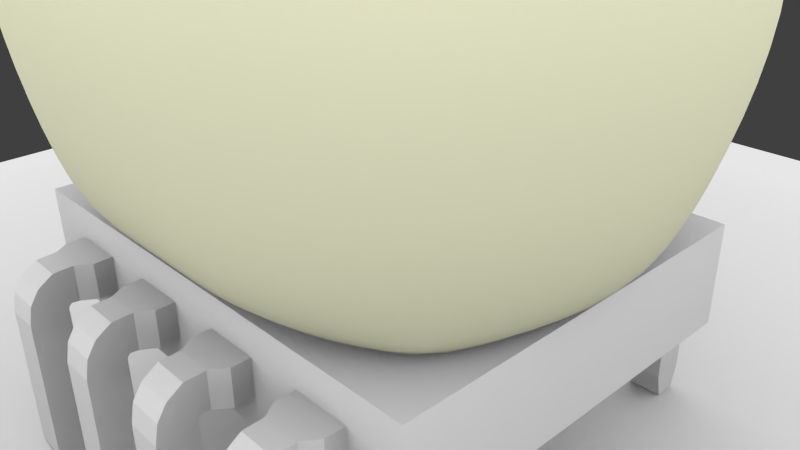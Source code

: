 # Source: model_for_dslan.blend  (saved by Blender 2.75.0; exported with 4.5.12 LTS)
import bpy
from mathutils import Matrix  # noqa: F401  (used for matrix-valued properties, if any)

bpy.ops.wm.read_factory_settings(use_empty=True)
scene = bpy.context.scene
scene.name = 'Scene'

# ---- collections
col_collection_1 = bpy.data.collections.new('Collection 1'); scene.collection.children.link(col_collection_1)
col_collection_2 = bpy.data.collections.new('Collection 2'); scene.collection.children.link(col_collection_2)
col_collection_2.hide_render = True
col_collection_2.hide_viewport = True
col_collection_11 = bpy.data.collections.new('Collection 11'); scene.collection.children.link(col_collection_11)
col_collection_11.hide_render = True
col_collection_11.hide_viewport = True

# ---- materials (node trees are filled in below, after node groups)
mat_material_003 = bpy.data.materials.new('Material.003')
mat_material_003.alpha_threshold = 0.0
mat_material_003.roughness = 0.5
mat_material_001 = bpy.data.materials.new('Material.001')
mat_material_001.alpha_threshold = 0.0
mat_material_001.roughness = 0.5
mat_material_002 = bpy.data.materials.new('Material.002')
mat_material_002.alpha_threshold = 0.0
mat_material_002.roughness = 0.5
mat_material = bpy.data.materials.new('Material')
mat_material.alpha_threshold = 0.0
mat_material.roughness = 0.5
mat_material.line_color = (0.0, 0.0, 0.0, 1.0)

# ---- material node trees
mat_material_003.use_nodes = True; mat_material_003.node_tree.nodes.clear()
_N = mat_material_003.node_tree.nodes; _L = mat_material_003.node_tree.links
n0 = _N.new('ShaderNodeOutputMaterial'); n0.name = 'Material Output'; n0.location = (300, 300)
n1 = _N.new('ShaderNodeAmbientOcclusion'); n1.name = 'Ambient Occlusion'; n1.location = (10, 300)
n1.samples = 1
n1.inputs[0].default_value = (0.8, 0.8, 0.8, 1.0)
n1.inputs[1].default_value = 0.0
_L.new(n1.outputs[0], n0.inputs[0])
n0.is_active_output = True
mat_material_001.use_nodes = True; mat_material_001.node_tree.nodes.clear()
_N = mat_material_001.node_tree.nodes; _L = mat_material_001.node_tree.links
n0 = _N.new('ShaderNodeOutputMaterial'); n0.name = 'Material Output'; n0.location = (300, 300)
n1 = _N.new('ShaderNodeAmbientOcclusion'); n1.name = 'Ambient Occlusion'; n1.location = (10, 300)
n1.samples = 1
n1.inputs[0].default_value = (0.8, 0.8, 0.8, 1.0)
n1.inputs[1].default_value = 0.0
_L.new(n1.outputs[0], n0.inputs[0])
n0.is_active_output = True
mat_material_002.use_nodes = True; mat_material_002.node_tree.nodes.clear()
_N = mat_material_002.node_tree.nodes; _L = mat_material_002.node_tree.links
n0 = _N.new('ShaderNodeOutputMaterial'); n0.name = 'Material Output'; n0.location = (300, 300)
n1 = _N.new('ShaderNodeAmbientOcclusion'); n1.name = 'Ambient Occlusion'; n1.location = (10, 300)
n1.samples = 1
n1.inputs[0].default_value = (0.7961, 0.8, 0.5736, 1.0)
n1.inputs[1].default_value = 0.0
_L.new(n1.outputs[0], n0.inputs[0])
n0.is_active_output = True
mat_material.use_nodes = True; mat_material.node_tree.nodes.clear()
_N = mat_material.node_tree.nodes; _L = mat_material.node_tree.links
n0 = _N.new('ShaderNodeObjectInfo'); n0.name = 'Object Info'; n0.location = (-540, 366)
n1 = _N.new('ShaderNodeWireframe'); n1.name = 'Wireframe'; n1.location = (-570, 235)
n2 = _N.new('ShaderNodeOutputMaterial'); n2.name = 'Material Output'; n2.location = (503, 301)
n3 = _N.new('ShaderNodeAmbientOcclusion'); n3.name = 'Ambient Occlusion'; n3.location = (-185, 384)
n3.samples = 1
n3.inputs[1].default_value = 0.0
n4 = _N.new('ShaderNodeMixShader'); n4.name = 'Mix Shader'; n4.location = (81, 380)
n4.inputs[0].default_value = 0.6
n5 = _N.new('ShaderNodeAddShader'); n5.name = 'Add Shader'; n5.location = (294, 356)
n6 = _N.new('ShaderNodeBsdfGlass'); n6.name = 'Glass BSDF'; n6.location = (-192, 291)
n6.distribution = 'BECKMANN'
n6.inputs[2].default_value = 1.45
n7 = _N.new('ShaderNodeBsdfGlass'); n7.name = 'Glass BSDF.001'; n7.location = (311, 231)
n7.distribution = 'BECKMANN'
n7.inputs[2].default_value = 0.25
n8 = _N.new('ShaderNodeBsdfAnisotropic'); n8.name = 'Glossy BSDF'; n8.location = (64, 282)
n8.distribution = 'GGX'
n8.inputs[1].default_value = 0.4472
_L.new(n6.outputs[0], n4.inputs[2])
_L.new(n5.outputs[0], n2.inputs[0])
_L.new(n4.outputs[0], n5.inputs[0])
_L.new(n8.outputs[0], n5.inputs[1])
_L.new(n3.outputs[0], n4.inputs[1])
n2.is_active_output = True

# ---- world
world_world = bpy.data.worlds.new('World'); scene.world = world_world
world_world.color = (0.05088, 0.05088, 0.05088)
world_world.use_sun_shadow = False
world_world.sun_shadow_jitter_overblur = 0.0
world_world.cycles.sampling_method = 'MANUAL'
world_world.cycles.sample_map_resolution = 256

# ---- cameras
cam_camera = bpy.data.cameras.new('Camera')
cam_camera.clip_end = 100.0
cam_camera.lens = 35.0
cam_camera.sensor_width = 32.0
cam_camera.sensor_height = 18.0
cam_camera.ortho_scale = 7.314
cam_camera.dof.focus_distance = 0.0

# ---- lights
light_lamp = bpy.data.lights.new('Lamp', 'POINT')
light_lamp.transmission_factor = 0.0
light_lamp.cutoff_distance = 30.0
light_lamp.energy = 100.0
light_lamp.shadow_buffer_clip_start = 1.001
light_lamp.shadow_soft_size = 0.1
light_lamp.shadow_maximum_resolution = 0.006
light_lamp.use_absolute_resolution = True
light_lamp.cycles.use_multiple_importance_sampling = False

# ---- meshes
me_cube_001 = bpy.data.meshes.new('Cube.001')
me_cube_001.from_pydata([(-1.0, -1.0, -0.6868), (-1.0, -1.0, 0.6868), (1.0, -1.0, -0.6868), (1.0, -1.0, 0.6868), (-1.0, 0.0, 0.6868), (-1.0, 0.0, -0.6868), (1.0, 0.0, 0.6868), (1.0, 0.0, -0.6868), (0.7778, -1.0, 0.6868), (0.5556, -1.0, 0.6868), (0.3333, -1.0, 0.6868), (0.1111, -1.0, 0.6868), (-0.1111, -1.0, 0.6868), (-0.3333, -1.0, 0.6868), (-0.5556, -1.0, 0.6868), (-0.7778, -1.0, 0.6868), (-0.7778, -1.0, -0.6868), (-0.5556, -1.0, -0.6868), (-0.3333, -1.0, -0.6868), (-0.1111, -1.0, -0.6868), (0.1111, -1.0, -0.6868), (0.3333, -1.0, -0.6868), (0.5556, -1.0, -0.6868), (0.7778, -1.0, -0.6868), (0.7778, 0.0, 0.6868), (0.5556, 0.0, 0.6868), (0.3333, 0.0, 0.6868), (0.1111, 0.0, 0.6868), (-0.1111, 0.0, 0.6868), (-0.3333, 0.0, 0.6868), (-0.5556, 0.0, 0.6868), (-0.7778, 0.0, 0.6868), (-0.7778, 0.0, -0.6868), (-0.5556, 0.0, -0.6868), (-0.3333, 0.0, -0.6868), (-0.1111, 0.0, -0.6868), (0.1111, 0.0, -0.6868), (0.3333, 0.0, -0.6868), (0.5556, 0.0, -0.6868), (0.7778, 0.0, -0.6868), (-1.0, -1.0, -0.2456), (-1.0, -1.0, 0.2456), (1.0, -1.0, 0.2456), (1.0, -1.0, -0.2456), (1.0, 0.0, 0.2456), (1.0, 0.0, -0.2456), (-1.0, 0.0, 0.2456), (-1.0, 0.0, -0.2456), (0.7778, -1.0, 0.2456), (0.7778, -1.0, -0.2456), (0.5556, -1.0, 0.2456), (0.5556, -1.0, -0.2456), (0.3333, -1.0, 0.2456), (0.3333, -1.0, -0.2456), (0.1111, -1.0, 0.2456), (0.1111, -1.0, -0.2456), (-0.1111, -1.0, 0.2456), (-0.1111, -1.0, -0.2456), (-0.3333, -1.0, 0.2456), (-0.3333, -1.0, -0.2456), (-0.5556, -1.0, 0.2456), (-0.5556, -1.0, -0.2456), (-0.7778, -1.0, 0.2456), (-0.7778, -1.0, -0.2456), (0.7778, -1.097, 0.2456), (0.7778, -1.097, -0.2456), (0.5556, -1.097, 0.2456), (0.5556, -1.097, -0.2456), (0.7389, -1.171, -0.2456), (0.5944, -1.171, 0.2456), (0.5944, -1.171, -0.2456), (0.7389, -1.171, 0.2456), (0.7389, -1.27, 0.2338), (0.7389, -1.213, -0.2338), (0.5944, -1.27, 0.2338), (0.5944, -1.213, -0.2338), (0.7389, -1.347, 0.1002), (0.7389, -1.227, -0.2773), (0.5944, -1.347, 0.1002), (0.5944, -1.227, -0.2773), (0.7389, -1.394, -0.0875), (0.7389, -1.23, -0.3236), (0.5944, -1.394, -0.0875), (0.5944, -1.23, -0.3236), (0.7389, -1.414, -0.3373), (0.7389, -1.228, -0.3394), (0.5944, -1.414, -0.3373), (0.5944, -1.228, -0.3394), (0.7389, -1.418, -2.313), (0.7389, -1.231, -2.315), (0.5944, -1.418, -2.313), (0.5944, -1.231, -2.315), (0.7389, -1.385, -2.661), (0.7389, -1.265, -2.663), (0.5944, -1.385, -2.661), (0.5944, -1.265, -2.663), (0.3353, -1.097, 0.2456), (0.3353, -1.097, -0.2456), (0.113, -1.097, 0.2456), (0.113, -1.097, -0.2456), (0.2964, -1.171, 0.2456), (0.2964, -1.171, -0.2456), (0.1519, -1.171, -0.2456), (0.1519, -1.171, 0.2456), (0.2964, -1.27, 0.2338), (0.2964, -1.213, -0.2338), (0.1519, -1.27, 0.2338), (0.1519, -1.213, -0.2338), (0.2964, -1.347, 0.1002), (0.2964, -1.227, -0.2773), (0.1519, -1.347, 0.1002), (0.1519, -1.227, -0.2773), (0.2964, -1.394, -0.0875), (0.2964, -1.23, -0.3236), (0.1519, -1.394, -0.0875), (0.1519, -1.23, -0.3236), (0.2964, -1.414, -0.3373), (0.2964, -1.228, -0.3394), (0.1519, -1.414, -0.3373), (0.1519, -1.228, -0.3394), (0.2964, -1.418, -2.313), (0.2964, -1.231, -2.315), (0.1519, -1.418, -2.313), (0.1519, -1.231, -2.315), (0.2964, -1.385, -2.661), (0.2964, -1.265, -2.663), (0.1519, -1.385, -2.661), (0.1519, -1.265, -2.663), (-0.1098, -1.097, 0.2456), (-0.1098, -1.097, -0.2456), (-0.332, -1.097, 0.2456), (-0.332, -1.097, -0.2456), (-0.1486, -1.171, -0.2456), (-0.1486, -1.171, 0.2456), (-0.2932, -1.171, 0.2456), (-0.2932, -1.171, -0.2456), (-0.1486, -1.27, 0.2338), (-0.1486, -1.213, -0.2338), (-0.2932, -1.27, 0.2338), (-0.2932, -1.213, -0.2338), (-0.1486, -1.347, 0.1002), (-0.1486, -1.227, -0.2773), (-0.2932, -1.347, 0.1002), (-0.2932, -1.227, -0.2773), (-0.1486, -1.394, -0.0875), (-0.1486, -1.23, -0.3236), (-0.2932, -1.394, -0.0875), (-0.2932, -1.23, -0.3236), (-0.1486, -1.414, -0.3373), (-0.1486, -1.228, -0.3394), (-0.2932, -1.414, -0.3373), (-0.2932, -1.228, -0.3394), (-0.1486, -1.418, -2.313), (-0.1486, -1.231, -2.315), (-0.2932, -1.418, -2.313), (-0.2932, -1.231, -2.315), (-0.1486, -1.385, -2.661), (-0.1486, -1.265, -2.663), (-0.2932, -1.385, -2.661), (-0.2932, -1.265, -2.663), (-0.5549, -1.097, 0.2456), (-0.5549, -1.097, -0.2456), (-0.7771, -1.097, 0.2456), (-0.7771, -1.097, -0.2456), (-0.5937, -1.171, -0.2456), (-0.7382, -1.171, 0.2456), (-0.5937, -1.171, 0.2456), (-0.7382, -1.171, -0.2456), (-0.5937, -1.27, 0.2338), (-0.5937, -1.213, -0.2338), (-0.7382, -1.27, 0.2338), (-0.7382, -1.213, -0.2338), (-0.5937, -1.347, 0.1002), (-0.5937, -1.227, -0.2773), (-0.7382, -1.347, 0.1002), (-0.7382, -1.227, -0.2773), (-0.5937, -1.394, -0.0875), (-0.5937, -1.23, -0.3236), (-0.7382, -1.394, -0.0875), (-0.7382, -1.23, -0.3236), (-0.5937, -1.414, -0.3373), (-0.5937, -1.228, -0.3394), (-0.7382, -1.414, -0.3373), (-0.7382, -1.228, -0.3394), (-0.5937, -1.418, -2.313), (-0.5937, -1.231, -2.315), (-0.7382, -1.418, -2.313), (-0.7382, -1.231, -2.315), (-0.5937, -1.385, -2.661), (-0.5937, -1.265, -2.663), (-0.7382, -1.385, -2.661), (-0.7382, -1.265, -2.663)], [], [(45, 43, 2, 7), (63, 40, 0, 16), (15, 31, 4, 1), (23, 39, 7, 2), (40, 47, 5, 0), (0, 5, 32, 16), (16, 32, 33, 17), (17, 33, 34, 18), (18, 34, 35, 19), (19, 35, 36, 20), (20, 36, 37, 21), (21, 37, 38, 22), (22, 38, 39, 23), (3, 6, 24, 8), (8, 24, 25, 9), (9, 25, 26, 10), (10, 26, 27, 11), (11, 27, 28, 12), (12, 28, 29, 13), (13, 29, 30, 14), (14, 30, 31, 15), (43, 49, 23, 2), (49, 51, 22, 23), (51, 53, 21, 22), (53, 55, 20, 21), (55, 57, 19, 20), (57, 59, 18, 19), (59, 61, 17, 18), (61, 63, 16, 17), (14, 15, 62, 60), (13, 14, 60, 58), (58, 60, 61, 59), (12, 13, 58, 56), (99, 97, 101, 102), (11, 12, 56, 54), (54, 56, 57, 55), (10, 11, 54, 52), (9, 10, 52, 50), (50, 52, 53, 51), (8, 9, 50, 48), (48, 50, 66, 64), (3, 8, 48, 42), (42, 48, 49, 43), (1, 4, 46, 41), (41, 46, 47, 40), (15, 1, 41, 62), (62, 41, 40, 63), (6, 3, 42, 44), (44, 42, 43, 45), (51, 49, 65, 67), (50, 51, 67, 66), (49, 48, 64, 65), (72, 74, 78, 76), (77, 76, 80, 81), (73, 72, 76, 77), (75, 73, 77, 79), (74, 75, 79, 78), (83, 81, 85, 87), (79, 77, 81, 83), (78, 79, 83, 82), (76, 78, 82, 80), (84, 86, 90, 88), (82, 83, 87, 86), (80, 82, 86, 84), (81, 80, 84, 85), (91, 89, 93, 95), (85, 84, 88, 89), (87, 85, 89, 91), (86, 87, 91, 90), (92, 94, 95, 93), (90, 91, 95, 94), (88, 90, 94, 92), (89, 88, 92, 93), (97, 96, 100, 101), (104, 106, 110, 108), (101, 100, 104, 105), (102, 101, 105, 107), (109, 108, 112, 113), (105, 104, 108, 109), (107, 105, 109, 111), (106, 107, 111, 110), (115, 113, 117, 119), (111, 109, 113, 115), (110, 111, 115, 114), (108, 110, 114, 112), (116, 118, 122, 120), (114, 115, 119, 118), (112, 114, 118, 116), (113, 112, 116, 117), (123, 121, 125, 127), (117, 116, 120, 121), (119, 117, 121, 123), (118, 119, 123, 122), (124, 126, 127, 125), (122, 123, 127, 126), (120, 122, 126, 124), (121, 120, 124, 125), (136, 138, 142, 140), (141, 140, 144, 145), (137, 136, 140, 141), (139, 137, 141, 143), (138, 139, 143, 142), (147, 145, 149, 151), (143, 141, 145, 147), (142, 143, 147, 146), (140, 142, 146, 144), (148, 150, 154, 152), (146, 147, 151, 150), (144, 146, 150, 148), (145, 144, 148, 149), (155, 153, 157, 159), (149, 148, 152, 153), (151, 149, 153, 155), (150, 151, 155, 154), (156, 158, 159, 157), (154, 155, 159, 158), (152, 154, 158, 156), (153, 152, 156, 157), (168, 170, 174, 172), (173, 172, 176, 177), (169, 168, 172, 173), (171, 169, 173, 175), (170, 171, 175, 174), (179, 177, 181, 183), (175, 173, 177, 179), (174, 175, 179, 178), (172, 174, 178, 176), (180, 182, 186, 184), (178, 179, 183, 182), (176, 178, 182, 180), (177, 176, 180, 181), (187, 185, 189, 191), (181, 180, 184, 185), (183, 181, 185, 187), (182, 183, 187, 186), (188, 190, 191, 189), (186, 187, 191, 190), (184, 186, 190, 188), (185, 184, 188, 189), (67, 65, 68, 70), (71, 69, 74, 72), (66, 67, 70, 69), (64, 66, 69, 71), (65, 64, 71, 68), (68, 71, 72, 73), (70, 68, 73, 75), (69, 70, 75, 74), (100, 103, 106, 104), (98, 99, 102, 103), (96, 98, 103, 100), (103, 102, 107, 106), (131, 129, 132, 135), (133, 134, 138, 136), (130, 131, 135, 134), (128, 130, 134, 133), (129, 128, 133, 132), (132, 133, 136, 137), (135, 132, 137, 139), (134, 135, 139, 138), (163, 161, 164, 167), (166, 165, 170, 168), (162, 163, 167, 165), (160, 162, 165, 166), (161, 160, 166, 164), (164, 166, 168, 169), (167, 164, 169, 171), (165, 167, 171, 170), (55, 53, 97, 99), (52, 54, 98, 96), (54, 55, 99, 98), (53, 52, 96, 97), (59, 57, 129, 131), (56, 58, 130, 128), (58, 59, 131, 130), (57, 56, 128, 129), (63, 61, 161, 163), (60, 62, 162, 160), (62, 63, 163, 162), (61, 60, 160, 161)])
me_cube_001.materials.append(mat_material_003)
me_cube_001.use_remesh_preserve_volume = False
me_cube_001.use_remesh_preserve_attributes = False
me_cube_001.use_mirror_vertex_groups = False
me_cube_001.update()
me_plane = bpy.data.meshes.new('Plane')
me_plane.from_pydata([(-1.0, -1.0, 0.0), (1.0, -1.0, 0.0), (-1.0, 1.0, 0.0), (1.0, 1.0, 0.0)], [], [(0, 1, 3, 2)])
me_plane.materials.append(mat_material_001)
me_plane.use_remesh_preserve_volume = False
me_plane.use_remesh_preserve_attributes = False
me_plane.use_mirror_vertex_groups = False
me_plane.update()
me_cube_002 = bpy.data.meshes.new('Cube.002')
me_cube_002.from_pydata([(-0.8534, -0.7924, 0.6868), (0.8534, -0.7924, 0.6868), (-1.096, -2.894e-06, 0.6868), (1.096, -2.894e-06, 0.6868), (0.7337, -0.9153, 0.6868), (0.5705, -1.027, 0.6868), (0.3654, -1.096, 0.6868), (0.1218, -1.096, 0.6868), (-0.1218, -1.096, 0.6868), (-0.3654, -1.096, 0.6868), (-0.5705, -1.027, 0.6868), (-0.7337, -0.9153, 0.6868), (0.8927, -5.624e-06, 0.6868), (0.6377, -5.624e-06, 0.6868), (0.3826, -5.624e-06, 0.6868), (0.1275, -5.624e-06, 0.6868), (-0.1275, -5.624e-06, 0.6868), (-0.3826, -5.624e-06, 0.6868), (-0.6377, -5.624e-06, 0.6868), (-0.8927, -5.624e-06, 0.6868), (-0.7337, 0.9154, 0.6868), (-0.5705, 1.027, 0.6868), (-0.3654, 1.096, 0.6868), (-0.1218, 1.096, 0.6868), (0.1218, 1.096, 0.6868), (0.3654, 1.096, 0.6868), (0.5705, 1.027, 0.6868), (0.7337, 0.9154, 0.6868), (0.8534, 0.7925, 0.6868), (-0.8534, 0.7925, 0.6868), (-0.8408, 0.5406, 0.6868), (-0.6348, 0.5714, 0.6868), (-0.3826, 0.574, 0.6868), (-0.1275, 0.574, 0.6868), (0.1275, 0.574, 0.6868), (0.3826, 0.574, 0.6868), (0.6348, 0.5714, 0.6868), (0.8408, 0.5406, 0.6868), (-0.9956, 0.4979, 0.6868), (0.9956, 0.4979, 0.6868), (0.9956, -0.4978, 0.6868), (-0.9956, -0.4978, 0.6868), (0.8407, -0.5405, 0.6868), (0.6348, -0.5713, 0.6868), (0.3826, -0.5739, 0.6868), (0.1275, -0.5739, 0.6868), (-0.1275, -0.5739, 0.6868), (-0.3826, -0.5739, 0.6868), (-0.6348, -0.5713, 0.6868), (-0.8407, -0.5405, 0.6868), (1.122, -0.5612, 1.72), (0.962, -0.8933, 1.72), (-0.8271, -1.032, 1.72), (-0.962, -0.8933, 1.72), (-1.122, -0.5612, 1.72), (-1.236, -8.599e-06, 1.72), (0.8271, -1.032, 1.72), (0.6431, -1.158, 1.72), (0.412, -1.236, 1.72), (0.1373, -1.236, 1.72), (-0.1373, -1.236, 1.72), (-0.412, -1.236, 1.72), (-0.6431, -1.158, 1.72), (1.236, -8.599e-06, 1.72), (1.364, -1.444e-05, 4.475), (-0.7097, -1.278, 4.475), (-0.4546, -1.364, 4.475), (-0.1515, -1.364, 4.475), (0.1515, -1.364, 4.475), (0.4546, -1.364, 4.475), (0.7097, -1.278, 4.475), (-0.6431, 1.158, 1.72), (-0.8271, 1.032, 1.72), (-0.412, 1.236, 1.72), (-0.1373, 1.236, 1.72), (0.1373, 1.236, 1.72), (0.412, 1.236, 1.72), (0.6431, 1.158, 1.72), (0.8271, 1.032, 1.72), (0.962, 0.8934, 1.72), (-0.962, 0.8934, 1.72), (0.9128, -1.139, 4.475), (0.8317, 5.584e-06, 6.826), (-1.364, -1.444e-05, 4.475), (-1.239, -0.6193, 4.475), (-0.9708, -0.8537, 4.475), (-0.9128, -1.139, 4.475), (1.062, -0.9858, 4.475), (1.239, -0.6193, 4.475), (-1.122, 0.5613, 1.72), (1.122, 0.5613, 1.72), (1.203, -0.6014, 2.975), (1.031, -0.9573, 2.975), (-0.8864, -1.106, 2.975), (-1.031, -0.9573, 2.975), (-1.203, -0.6014, 2.975), (-1.324, -1.235e-05, 2.975), (0.8864, -1.106, 2.975), (0.6892, -1.241, 2.975), (0.4415, -1.324, 2.975), (0.1472, -1.324, 2.975), (-0.1472, -1.324, 2.975), (-0.4415, -1.324, 2.975), (-0.6892, -1.241, 2.975), (1.324, -1.235e-05, 2.975), (0.7237, -0.8803, 5.7), (0.5942, -1.07, 5.757), (0.3806, -1.142, 5.757), (0.111, -1.011, 5.681), (-0.1095, -1.045, 5.703), (-0.3806, -1.142, 5.757), (-0.5942, -1.07, 5.757), (-0.6892, 1.241, 2.975), (-0.8864, 1.106, 2.975), (-0.4415, 1.325, 2.975), (-0.1472, 1.325, 2.975), (0.1472, 1.325, 2.975), (0.4415, 1.325, 2.975), (0.6892, 1.241, 2.975), (0.8864, 1.106, 2.975), (1.031, 0.9575, 2.975), (-1.031, 0.9575, 2.975), (-0.7643, -0.9534, 5.757), (-0.7596, 0.9469, 5.752), (-0.5605, 0.9936, 5.707), (-0.3772, 1.115, 5.741), (-0.1269, 1.142, 5.757), (0.09144, 0.9612, 5.633), (0.3572, 1.057, 5.702), (-1.203, 0.6015, 2.975), (1.173, 0.7857, 3.04), (-0.4307, -0.7684, 6.817), (-0.2749, -0.8257, 6.817), (-0.06144, -0.6015, 6.451), (0.06691, -0.5601, 6.387), (0.2557, -0.7724, 6.733), (0.4328, -0.779, 6.826), (-0.7097, 1.278, 4.475), (-0.9128, 1.139, 4.475), (-0.4546, 1.364, 4.475), (-0.1515, 1.364, 4.475), (0.1515, 1.364, 4.475), (0.4546, 1.364, 4.475), (0.7097, 1.278, 4.475), (0.9636, 1.089, 4.566), (1.06, 0.9795, 4.475), (-1.062, 0.986, 4.475), (0.5256, -0.6379, 6.701), (-0.8317, 5.584e-06, 6.826), (-0.6286, -0.3356, 6.665), (-0.5391, -0.4688, 6.248), (-0.4902, -0.5743, 6.621), (0.5582, -0.4992, 6.55), (0.6888, -0.3448, 6.686), (-1.239, 0.6194, 4.475), (1.182, 0.7448, 4.459), (1.142, -5.852e-06, 5.757), (0.7863, -0.7164, 5.651), (-1.142, -5.852e-06, 5.757), (-0.9136, -0.4806, 5.675), (-0.8497, -0.7803, 5.374), (1.037, -0.5185, 5.757), (0.5942, 1.07, 5.757), (0.7116, 0.7894, 5.681), (0.6427, 0.5841, 5.455), (-0.8637, 0.815, 5.747), (-1.037, 0.5186, 5.757), (0.9725, 0.658, 5.691), (-0.3916, 0.5816, 6.673), (-0.5398, 0.6162, 6.472), (-0.2514, 0.7256, 6.653), (-0.09229, 0.8082, 6.791), (0.002204, 0.5884, 6.305), (0.2135, 0.6997, 6.497), (0.4364, 0.7442, 6.787), (0.3516, 0.3892, 6.087), (0.3649, 0.3937, 6.059), (-0.605, 0.6013, 6.826), (-0.7553, 0.3777, 6.826), (0.4196, 0.3153, 6.911), (-0.3873, -0.3204, 6.912), (-0.341, -0.3613, 6.925), (-0.2782, -0.4083, 7.021), (-0.1893, -0.4474, 7.126), (-0.0677, -0.4125, 6.663), (0.01145, -0.3945, 6.617), (0.08356, -0.3974, 6.743), (0.1727, -0.3946, 7.142), (0.2407, -0.3466, 7.07), (0.2994, -0.2988, 6.834), (0.3355, -0.2312, 6.87), (0.3369, 0.03105, 7.068), (0.1898, 0.1759, 6.335), (0.1847, 0.197, 6.303), (0.1778, 0.2001, 6.305), (0.1622, 0.1982, 6.322), (0.09616, 0.3902, 6.701), (-0.02357, 0.4236, 6.455), (-0.08008, 0.3954, 6.763), (-0.172, 0.3871, 6.932), (-0.2889, 0.361, 6.891), (-0.343, 0.3448, 6.896), (-0.3833, 0.3166, 7.131), (-0.4785, 0.2189, 7.204), (-0.5336, -0.001359, 7.199), (-0.4662, -0.2256, 7.016), (-0.2663, -0.2023, 6.617), (-0.2206, -0.1634, 6.725), (-0.1984, -0.1799, 6.729), (-0.1608, -0.09172, 6.748), (-0.1211, -0.08771, 6.764), (-0.07438, -0.1793, 6.629), (-0.02317, -0.2662, 6.602), (-0.02933, -0.1777, 6.778), (0.0007487, -0.1555, 6.763), (0.0315, -0.1472, 6.751), (0.08782, -0.1542, 6.69), (0.03695, -0.1241, 6.919), (0.008608, -0.01431, 6.972), (0.01036, 0.08191, 6.654), (0.05968, 0.0891, 6.428), (0.05709, 0.09178, 6.428), (0.05517, 0.09693, 6.431), (0.005412, 0.177, 6.63), (-0.0543, 0.1947, 6.514), (-0.02059, 0.09763, 6.851), (-0.06034, 0.05876, 6.907), (-0.1125, 0.05184, 6.893), (-0.1955, 0.1268, 6.711), (-0.1841, 0.08096, 6.758), (-0.1615, 0.01418, 6.734), (-0.1811, -0.05081, 6.736), (-0.2343, -0.1102, 6.746), (-0.2388, -0.2226, 6.621), (-0.1923, -0.2249, 6.646), (-0.1432, -0.2199, 6.664), (-0.08537, -0.3333, 6.497), (-0.02199, -0.3294, 6.464), (0.01685, -0.2922, 6.545), (0.007597, -0.1925, 6.663), (0.04565, -0.1822, 6.649), (0.1153, -0.1909, 6.574), (0.1282, -0.1499, 6.589), (0.09311, -0.01407, 6.653), (0.09529, 0.105, 6.261), (0.08052, 0.1102, 6.249), (0.07731, 0.1135, 6.249), (0.07493, 0.1199, 6.252), (0.01337, 0.219, 6.508), (-0.06051, 0.2409, 6.355), (-0.09557, 0.2275, 6.548), (-0.1448, 0.1794, 6.619), (-0.2093, 0.1708, 6.601), (-0.2352, 0.1568, 6.599), (-0.2211, 0.1001, 6.658), (-0.2476, 0.05186, 6.667), (-0.2718, -0.03119, 6.67), (-0.2832, -0.1363, 6.643)], [], [(49, 41, 2, 19), (40, 42, 12, 3), (42, 43, 13, 12), (43, 44, 14, 13), (44, 45, 15, 14), (45, 46, 16, 15), (46, 47, 17, 16), (47, 48, 18, 17), (48, 49, 19, 18), (31, 30, 20, 21), (32, 31, 21, 22), (33, 32, 22, 23), (34, 33, 23, 24), (35, 34, 24, 25), (36, 35, 25, 26), (37, 36, 26, 27), (39, 37, 27, 28), (30, 38, 29, 20), (19, 2, 38, 30), (3, 12, 37, 39), (12, 13, 36, 37), (13, 14, 35, 36), (14, 15, 34, 35), (15, 16, 33, 34), (16, 17, 32, 33), (17, 18, 31, 32), (18, 19, 30, 31), (10, 11, 49, 48), (9, 10, 48, 47), (8, 9, 47, 46), (7, 8, 46, 45), (6, 7, 45, 44), (5, 6, 44, 43), (4, 5, 43, 42), (1, 4, 42, 40), (11, 0, 41, 49), (72, 80, 121, 113), (58, 57, 98, 99), (71, 72, 113, 112), (79, 78, 119, 120), (57, 56, 97, 98), (78, 77, 118, 119), (90, 79, 120, 130), (56, 51, 92, 97), (52, 62, 103, 93), (77, 76, 117, 118), (89, 55, 96, 129), (62, 61, 102, 103), (76, 75, 116, 117), (55, 54, 95, 96), (61, 60, 101, 102), (63, 90, 130, 104), (75, 74, 115, 116), (53, 52, 93, 94), (60, 59, 100, 101), (80, 89, 129, 121), (74, 73, 114, 115), (54, 53, 94, 95), (51, 50, 91, 92), (59, 58, 99, 100), (73, 71, 112, 114), (50, 63, 104, 91), (38, 2, 55, 89), (26, 25, 76, 77), (11, 10, 62, 52), (4, 1, 51, 56), (39, 28, 79, 90), (27, 26, 77, 78), (5, 4, 56, 57), (28, 27, 78, 79), (21, 20, 72, 71), (6, 5, 57, 58), (20, 29, 80, 72), (40, 3, 63, 50), (22, 21, 71, 73), (7, 6, 58, 59), (1, 40, 50, 51), (41, 0, 53, 54), (23, 22, 73, 74), (29, 38, 89, 80), (8, 7, 59, 60), (0, 11, 52, 53), (24, 23, 74, 75), (3, 39, 90, 63), (9, 8, 60, 61), (2, 41, 54, 55), (25, 24, 75, 76), (10, 9, 61, 62), (113, 121, 146, 138), (99, 98, 70, 69), (112, 113, 138, 137), (120, 119, 144, 145), (98, 97, 81, 70), (119, 118, 143, 144), (130, 120, 145, 155), (97, 92, 87, 81), (93, 103, 65, 86), (118, 117, 142, 143), (129, 96, 83, 154), (103, 102, 66, 65), (117, 116, 141, 142), (96, 95, 84, 83), (102, 101, 67, 66), (104, 130, 155, 64), (116, 115, 140, 141), (94, 93, 86, 85), (101, 100, 68, 67), (121, 129, 154, 146), (115, 114, 139, 140), (95, 94, 85, 84), (92, 91, 88, 87), (100, 99, 69, 68), (114, 112, 137, 139), (91, 104, 64, 88), (139, 137, 124, 125), (138, 146, 165, 123), (66, 67, 109, 110), (81, 87, 157, 105), (140, 139, 125, 126), (145, 144, 163, 164), (65, 66, 110, 111), (70, 81, 105, 106), (141, 140, 126, 127), (144, 143, 162, 163), (155, 145, 164, 167), (86, 65, 111, 122), (69, 70, 106, 107), (143, 142, 128, 162), (154, 83, 158, 166), (142, 141, 127, 128), (68, 69, 107, 108), (87, 88, 161, 157), (64, 155, 167, 156), (85, 86, 122, 160), (146, 154, 166, 165), (84, 85, 160, 159), (137, 138, 123, 124), (83, 84, 159, 158), (67, 68, 108, 109), (88, 64, 156, 161), (125, 124, 168, 170), (111, 110, 132, 131), (164, 163, 175, 176), (124, 123, 169, 168), (158, 159, 149, 148), (110, 109, 133, 132), (163, 162, 174, 175), (160, 122, 151, 150), (167, 164, 176, 179), (109, 108, 134, 133), (162, 128, 173, 174), (166, 158, 148, 178), (108, 107, 135, 134), (157, 161, 153, 152), (107, 106, 136, 135), (128, 127, 172, 173), (156, 167, 179, 82), (106, 105, 147, 136), (127, 126, 171, 172), (165, 166, 178, 177), (159, 160, 150, 149), (105, 157, 152, 147), (126, 125, 170, 171), (122, 111, 131, 151), (161, 156, 82, 153), (123, 165, 177, 169), (175, 174, 195, 194), (168, 169, 201, 200), (176, 175, 194, 193), (174, 173, 196, 195), (131, 132, 183, 182), (147, 152, 189, 188), (170, 168, 200, 199), (151, 131, 182, 181), (135, 136, 187, 186), (173, 172, 197, 196), (136, 147, 188, 187), (152, 153, 190, 189), (148, 149, 205, 204), (179, 176, 193, 192), (169, 177, 202, 201), (171, 170, 199, 198), (178, 148, 204, 203), (133, 134, 185, 184), (132, 133, 184, 183), (172, 171, 198, 197), (153, 82, 191, 190), (149, 150, 180, 205), (82, 179, 192, 191), (134, 135, 186, 185), (177, 178, 203, 202), (150, 151, 181, 180), (181, 182, 209, 208), (182, 183, 210, 209), (183, 184, 211, 210), (184, 185, 212, 211), (185, 186, 213, 212), (186, 187, 214, 213), (187, 188, 215, 214), (188, 189, 216, 215), (189, 190, 217, 216), (190, 191, 218, 217), (191, 192, 219, 218), (192, 193, 220, 219), (193, 194, 221, 220), (194, 195, 222, 221), (195, 196, 223, 222), (196, 197, 224, 223), (197, 198, 225, 224), (198, 199, 226, 225), (199, 200, 227, 226), (200, 201, 228, 227), (201, 202, 229, 228), (202, 203, 230, 229), (203, 204, 231, 230), (204, 205, 232, 231), (205, 180, 207, 232), (206, 233, 234, 235, 236, 237, 238, 239, 240, 241, 242, 243, 244, 245, 246, 247, 248, 249, 250, 251, 252, 253, 254, 255, 256, 257), (220, 221, 246, 245), (180, 181, 208, 207), (213, 214, 239, 238), (228, 229, 254, 253), (232, 207, 206, 257), (221, 222, 247, 246), (214, 215, 240, 239), (229, 230, 255, 254), (207, 208, 233, 206), (222, 223, 248, 247), (215, 216, 241, 240), (230, 231, 256, 255), (208, 209, 234, 233), (223, 224, 249, 248), (216, 217, 242, 241), (231, 232, 257, 256), (209, 210, 235, 234), (224, 225, 250, 249), (217, 218, 243, 242), (210, 211, 236, 235), (225, 226, 251, 250), (218, 219, 244, 243), (211, 212, 237, 236), (226, 227, 252, 251), (219, 220, 245, 244), (212, 213, 238, 237), (227, 228, 253, 252)])
me_cube_002.polygons.foreach_set('use_smooth', [True] * 245)
me_cube_002.materials.append(mat_material_002)
me_cube_002.use_remesh_preserve_volume = False
me_cube_002.use_remesh_preserve_attributes = False
me_cube_002.use_mirror_vertex_groups = False
me_cube_002.update()
me_cube_004 = bpy.data.meshes.new('Cube.004')
me_cube_004.from_pydata([(-0.8534, -0.7924, 0.6868), (0.8534, -0.7924, 0.6868), (-1.096, -2.894e-06, 0.6868), (1.096, -2.894e-06, 0.6868), (0.7337, -0.9153, 0.6868), (0.5705, -1.027, 0.6868), (0.3654, -1.096, 0.6868), (0.1218, -1.096, 0.6868), (-0.1218, -1.096, 0.6868), (-0.3654, -1.096, 0.6868), (-0.5705, -1.027, 0.6868), (-0.7337, -0.9153, 0.6868), (0.8927, -5.624e-06, 0.6868), (0.6377, -5.624e-06, 0.6868), (0.3826, -5.624e-06, 0.6868), (0.1275, -5.624e-06, 0.6868), (-0.1275, -5.624e-06, 0.6868), (-0.3826, -5.624e-06, 0.6868), (-0.6377, -5.624e-06, 0.6868), (-0.8927, -5.624e-06, 0.6868), (-0.7337, 0.9154, 0.6868), (-0.5705, 1.027, 0.6868), (-0.3654, 1.096, 0.6868), (-0.1218, 1.096, 0.6868), (0.1218, 1.096, 0.6868), (0.3654, 1.096, 0.6868), (0.5705, 1.027, 0.6868), (0.7337, 0.9154, 0.6868), (0.8534, 0.7925, 0.6868), (-0.8534, 0.7925, 0.6868), (-0.8408, 0.5406, 0.6868), (-0.6348, 0.5714, 0.6868), (-0.3826, 0.574, 0.6868), (-0.1275, 0.574, 0.6868), (0.1275, 0.574, 0.6868), (0.3826, 0.574, 0.6868), (0.6348, 0.5714, 0.6868), (0.8408, 0.5406, 0.6868), (-0.9956, 0.4979, 0.6868), (0.9956, 0.4979, 0.6868), (0.9956, -0.4978, 0.6868), (-0.9956, -0.4978, 0.6868), (0.8407, -0.5405, 0.6868), (0.6348, -0.5713, 0.6868), (0.3826, -0.5739, 0.6868), (0.1275, -0.5739, 0.6868), (-0.1275, -0.5739, 0.6868), (-0.3826, -0.5739, 0.6868), (-0.6348, -0.5713, 0.6868), (-0.8407, -0.5405, 0.6868), (1.122, -0.5612, 1.72), (0.962, -0.8933, 1.72), (-0.8271, -1.032, 1.72), (-0.962, -0.8933, 1.72), (-1.122, -0.5612, 1.72), (-1.236, -8.599e-06, 1.72), (0.8271, -1.032, 1.72), (0.6431, -1.158, 1.72), (0.412, -1.236, 1.72), (0.1373, -1.236, 1.72), (-0.1373, -1.236, 1.72), (-0.412, -1.236, 1.72), (-0.6431, -1.158, 1.72), (1.236, -8.599e-06, 1.72), (1.364, -1.444e-05, 4.475), (-0.7097, -1.278, 4.475), (-0.4546, -1.364, 4.475), (-0.1515, -1.364, 4.475), (0.1515, -1.364, 4.475), (0.4546, -1.364, 4.475), (0.7097, -1.278, 4.475), (-0.6431, 1.158, 1.72), (-0.8271, 1.032, 1.72), (-0.412, 1.236, 1.72), (-0.1373, 1.236, 1.72), (0.1373, 1.236, 1.72), (0.412, 1.236, 1.72), (0.6431, 1.158, 1.72), (0.8271, 1.032, 1.72), (0.962, 0.8934, 1.72), (-0.962, 0.8934, 1.72), (0.9128, -1.139, 4.475), (0.8317, 5.584e-06, 6.826), (-1.364, -1.444e-05, 4.475), (-1.239, -0.6193, 4.475), (-0.9708, -0.8537, 4.475), (-0.9128, -1.139, 4.475), (1.062, -0.9858, 4.475), (1.239, -0.6193, 4.475), (-1.122, 0.5613, 1.72), (1.122, 0.5613, 1.72), (1.203, -0.6014, 2.975), (1.031, -0.9573, 2.975), (-0.8864, -1.106, 2.975), (-1.031, -0.9573, 2.975), (-1.203, -0.6014, 2.975), (-1.324, -1.235e-05, 2.975), (0.8864, -1.106, 2.975), (0.6892, -1.241, 2.975), (0.4415, -1.324, 2.975), (0.1472, -1.324, 2.975), (-0.1472, -1.324, 2.975), (-0.4415, -1.324, 2.975), (-0.6892, -1.241, 2.975), (1.324, -1.235e-05, 2.975), (0.7237, -0.8803, 5.7), (0.5942, -1.07, 5.757), (0.3806, -1.142, 5.757), (0.111, -1.011, 5.681), (-0.1095, -1.045, 5.703), (-0.3806, -1.142, 5.757), (-0.5942, -1.07, 5.757), (-0.6892, 1.241, 2.975), (-0.8864, 1.106, 2.975), (-0.4415, 1.325, 2.975), (-0.1472, 1.325, 2.975), (0.1472, 1.325, 2.975), (0.4415, 1.325, 2.975), (0.6892, 1.241, 2.975), (0.8864, 1.106, 2.975), (1.031, 0.9575, 2.975), (-1.031, 0.9575, 2.975), (-0.7643, -0.9534, 5.757), (-0.7596, 0.9469, 5.752), (-0.5605, 0.9936, 5.707), (-0.3772, 1.115, 5.741), (-0.1269, 1.142, 5.757), (0.09144, 0.9612, 5.633), (0.3572, 1.057, 5.702), (-1.203, 0.6015, 2.975), (1.173, 0.7857, 3.04), (-0.4307, -0.7684, 6.817), (-0.2749, -0.8257, 6.817), (-0.06144, -0.6015, 6.451), (0.06691, -0.5601, 6.387), (0.2557, -0.7724, 6.733), (0.4328, -0.779, 6.826), (-0.7097, 1.278, 4.475), (-0.9128, 1.139, 4.475), (-0.4546, 1.364, 4.475), (-0.1515, 1.364, 4.475), (0.1515, 1.364, 4.475), (0.4546, 1.364, 4.475), (0.7097, 1.278, 4.475), (0.9636, 1.089, 4.566), (1.06, 0.9795, 4.475), (-1.062, 0.986, 4.475), (0.5256, -0.6379, 6.701), (-0.8317, 5.584e-06, 6.826), (-0.6286, -0.3356, 6.665), (-0.5391, -0.4688, 6.248), (-0.4902, -0.5743, 6.621), (0.5582, -0.4992, 6.55), (0.6888, -0.3448, 6.686), (-1.239, 0.6194, 4.475), (1.182, 0.7448, 4.459), (1.142, -5.852e-06, 5.757), (0.7863, -0.7164, 5.651), (-1.142, -5.852e-06, 5.757), (-0.9136, -0.4806, 5.675), (-0.8497, -0.7803, 5.374), (1.037, -0.5185, 5.757), (0.5942, 1.07, 5.757), (0.7116, 0.7894, 5.681), (0.6427, 0.5841, 5.455), (-0.8637, 0.815, 5.747), (-1.037, 0.5186, 5.757), (0.9725, 0.658, 5.691), (-0.3916, 0.5816, 6.673), (-0.5398, 0.6162, 6.472), (-0.2514, 0.7256, 6.653), (-0.09229, 0.8082, 6.791), (0.002204, 0.5884, 6.305), (0.2135, 0.6997, 6.497), (0.4364, 0.7442, 6.787), (0.3516, 0.3892, 6.087), (0.3649, 0.3937, 6.059), (-0.605, 0.6013, 6.826), (-0.7553, 0.3777, 6.826), (0.4196, 0.3153, 6.911), (-0.3873, -0.3204, 6.912), (-0.341, -0.3613, 6.925), (-0.2782, -0.4083, 7.021), (-0.1893, -0.4474, 7.126), (-0.0677, -0.4125, 6.663), (0.01145, -0.3945, 6.617), (0.08356, -0.3974, 6.743), (0.1727, -0.3946, 7.142), (0.2407, -0.3466, 7.07), (0.2994, -0.2988, 6.834), (0.3355, -0.2312, 6.87), (0.3369, 0.03105, 7.068), (0.1898, 0.1759, 6.335), (0.1847, 0.197, 6.303), (0.1778, 0.2001, 6.305), (0.1622, 0.1982, 6.322), (0.09616, 0.3902, 6.701), (-0.02357, 0.4236, 6.455), (-0.08008, 0.3954, 6.763), (-0.172, 0.3871, 6.932), (-0.2889, 0.361, 6.891), (-0.343, 0.3448, 6.896), (-0.3833, 0.3166, 7.131), (-0.4785, 0.2189, 7.204), (-0.5336, -0.001359, 7.199), (-0.4662, -0.2256, 7.016), (-0.2663, -0.2023, 6.617), (-0.2206, -0.1634, 6.725), (-0.1984, -0.1799, 6.729), (-0.1608, -0.09172, 6.748), (-0.1211, -0.08771, 6.764), (-0.07438, -0.1793, 6.629), (-0.02317, -0.2662, 6.602), (-0.02933, -0.1777, 6.778), (0.0007487, -0.1555, 6.763), (0.0315, -0.1472, 6.751), (0.08782, -0.1542, 6.69), (0.03695, -0.1241, 6.919), (0.008608, -0.01431, 6.972), (0.01036, 0.08191, 6.654), (0.05968, 0.0891, 6.428), (0.05709, 0.09178, 6.428), (0.05517, 0.09693, 6.431), (0.005412, 0.177, 6.63), (-0.0543, 0.1947, 6.514), (-0.02059, 0.09763, 6.851), (-0.06034, 0.05876, 6.907), (-0.1125, 0.05184, 6.893), (-0.1955, 0.1268, 6.711), (-0.1841, 0.08096, 6.758), (-0.1615, 0.01418, 6.734), (-0.1811, -0.05081, 6.736), (-0.2343, -0.1102, 6.746), (-0.2388, -0.2226, 6.621), (-0.1923, -0.2249, 6.646), (-0.1432, -0.2199, 6.664), (-0.08537, -0.3333, 6.497), (-0.02199, -0.3294, 6.464), (0.01685, -0.2922, 6.545), (0.007597, -0.1925, 6.663), (0.04565, -0.1822, 6.649), (0.1153, -0.1909, 6.574), (0.1282, -0.1499, 6.589), (0.09311, -0.01407, 6.653), (0.09529, 0.105, 6.261), (0.08052, 0.1102, 6.249), (0.07731, 0.1135, 6.249), (0.07493, 0.1199, 6.252), (0.01337, 0.219, 6.508), (-0.06051, 0.2409, 6.355), (-0.09557, 0.2275, 6.548), (-0.1448, 0.1794, 6.619), (-0.2093, 0.1708, 6.601), (-0.2352, 0.1568, 6.599), (-0.2211, 0.1001, 6.658), (-0.2476, 0.05186, 6.667), (-0.2718, -0.03119, 6.67), (-0.2832, -0.1363, 6.643)], [], [(49, 41, 2, 19), (40, 42, 12, 3), (42, 43, 13, 12), (43, 44, 14, 13), (44, 45, 15, 14), (45, 46, 16, 15), (46, 47, 17, 16), (47, 48, 18, 17), (48, 49, 19, 18), (31, 30, 20, 21), (32, 31, 21, 22), (33, 32, 22, 23), (34, 33, 23, 24), (35, 34, 24, 25), (36, 35, 25, 26), (37, 36, 26, 27), (39, 37, 27, 28), (30, 38, 29, 20), (19, 2, 38, 30), (3, 12, 37, 39), (12, 13, 36, 37), (13, 14, 35, 36), (14, 15, 34, 35), (15, 16, 33, 34), (16, 17, 32, 33), (17, 18, 31, 32), (18, 19, 30, 31), (10, 11, 49, 48), (9, 10, 48, 47), (8, 9, 47, 46), (7, 8, 46, 45), (6, 7, 45, 44), (5, 6, 44, 43), (4, 5, 43, 42), (1, 4, 42, 40), (11, 0, 41, 49), (72, 80, 121, 113), (58, 57, 98, 99), (71, 72, 113, 112), (79, 78, 119, 120), (57, 56, 97, 98), (78, 77, 118, 119), (90, 79, 120, 130), (56, 51, 92, 97), (52, 62, 103, 93), (77, 76, 117, 118), (89, 55, 96, 129), (62, 61, 102, 103), (76, 75, 116, 117), (55, 54, 95, 96), (61, 60, 101, 102), (63, 90, 130, 104), (75, 74, 115, 116), (53, 52, 93, 94), (60, 59, 100, 101), (80, 89, 129, 121), (74, 73, 114, 115), (54, 53, 94, 95), (51, 50, 91, 92), (59, 58, 99, 100), (73, 71, 112, 114), (50, 63, 104, 91), (38, 2, 55, 89), (26, 25, 76, 77), (11, 10, 62, 52), (4, 1, 51, 56), (39, 28, 79, 90), (27, 26, 77, 78), (5, 4, 56, 57), (28, 27, 78, 79), (21, 20, 72, 71), (6, 5, 57, 58), (20, 29, 80, 72), (40, 3, 63, 50), (22, 21, 71, 73), (7, 6, 58, 59), (1, 40, 50, 51), (41, 0, 53, 54), (23, 22, 73, 74), (29, 38, 89, 80), (8, 7, 59, 60), (0, 11, 52, 53), (24, 23, 74, 75), (3, 39, 90, 63), (9, 8, 60, 61), (2, 41, 54, 55), (25, 24, 75, 76), (10, 9, 61, 62), (113, 121, 146, 138), (99, 98, 70, 69), (112, 113, 138, 137), (120, 119, 144, 145), (98, 97, 81, 70), (119, 118, 143, 144), (130, 120, 145, 155), (97, 92, 87, 81), (93, 103, 65, 86), (118, 117, 142, 143), (129, 96, 83, 154), (103, 102, 66, 65), (117, 116, 141, 142), (96, 95, 84, 83), (102, 101, 67, 66), (104, 130, 155, 64), (116, 115, 140, 141), (94, 93, 86, 85), (101, 100, 68, 67), (121, 129, 154, 146), (115, 114, 139, 140), (95, 94, 85, 84), (92, 91, 88, 87), (100, 99, 69, 68), (114, 112, 137, 139), (91, 104, 64, 88), (139, 137, 124, 125), (138, 146, 165, 123), (66, 67, 109, 110), (81, 87, 157, 105), (140, 139, 125, 126), (145, 144, 163, 164), (65, 66, 110, 111), (70, 81, 105, 106), (141, 140, 126, 127), (144, 143, 162, 163), (155, 145, 164, 167), (86, 65, 111, 122), (69, 70, 106, 107), (143, 142, 128, 162), (154, 83, 158, 166), (142, 141, 127, 128), (68, 69, 107, 108), (87, 88, 161, 157), (64, 155, 167, 156), (85, 86, 122, 160), (146, 154, 166, 165), (84, 85, 160, 159), (137, 138, 123, 124), (83, 84, 159, 158), (67, 68, 108, 109), (88, 64, 156, 161), (125, 124, 168, 170), (111, 110, 132, 131), (164, 163, 175, 176), (124, 123, 169, 168), (158, 159, 149, 148), (110, 109, 133, 132), (163, 162, 174, 175), (160, 122, 151, 150), (167, 164, 176, 179), (109, 108, 134, 133), (162, 128, 173, 174), (166, 158, 148, 178), (108, 107, 135, 134), (157, 161, 153, 152), (107, 106, 136, 135), (128, 127, 172, 173), (156, 167, 179, 82), (106, 105, 147, 136), (127, 126, 171, 172), (165, 166, 178, 177), (159, 160, 150, 149), (105, 157, 152, 147), (126, 125, 170, 171), (122, 111, 131, 151), (161, 156, 82, 153), (123, 165, 177, 169), (175, 174, 195, 194), (168, 169, 201, 200), (176, 175, 194, 193), (174, 173, 196, 195), (131, 132, 183, 182), (147, 152, 189, 188), (170, 168, 200, 199), (151, 131, 182, 181), (135, 136, 187, 186), (173, 172, 197, 196), (136, 147, 188, 187), (152, 153, 190, 189), (148, 149, 205, 204), (179, 176, 193, 192), (169, 177, 202, 201), (171, 170, 199, 198), (178, 148, 204, 203), (133, 134, 185, 184), (132, 133, 184, 183), (172, 171, 198, 197), (153, 82, 191, 190), (149, 150, 180, 205), (82, 179, 192, 191), (134, 135, 186, 185), (177, 178, 203, 202), (150, 151, 181, 180), (181, 182, 209, 208), (182, 183, 210, 209), (183, 184, 211, 210), (184, 185, 212, 211), (185, 186, 213, 212), (186, 187, 214, 213), (187, 188, 215, 214), (188, 189, 216, 215), (189, 190, 217, 216), (190, 191, 218, 217), (191, 192, 219, 218), (192, 193, 220, 219), (193, 194, 221, 220), (194, 195, 222, 221), (195, 196, 223, 222), (196, 197, 224, 223), (197, 198, 225, 224), (198, 199, 226, 225), (199, 200, 227, 226), (200, 201, 228, 227), (201, 202, 229, 228), (202, 203, 230, 229), (203, 204, 231, 230), (204, 205, 232, 231), (205, 180, 207, 232), (206, 233, 234, 235, 236, 237, 238, 239, 240, 241, 242, 243, 244, 245, 246, 247, 248, 249, 250, 251, 252, 253, 254, 255, 256, 257), (220, 221, 246, 245), (180, 181, 208, 207), (213, 214, 239, 238), (228, 229, 254, 253), (232, 207, 206, 257), (221, 222, 247, 246), (214, 215, 240, 239), (229, 230, 255, 254), (207, 208, 233, 206), (222, 223, 248, 247), (215, 216, 241, 240), (230, 231, 256, 255), (208, 209, 234, 233), (223, 224, 249, 248), (216, 217, 242, 241), (231, 232, 257, 256), (209, 210, 235, 234), (224, 225, 250, 249), (217, 218, 243, 242), (210, 211, 236, 235), (225, 226, 251, 250), (218, 219, 244, 243), (211, 212, 237, 236), (226, 227, 252, 251), (219, 220, 245, 244), (212, 213, 238, 237), (227, 228, 253, 252)])
me_cube_004.polygons.foreach_set('use_smooth', [True] * 245)
me_cube_004.materials.append(mat_material_002)
me_cube_004.use_remesh_preserve_volume = False
me_cube_004.use_remesh_preserve_attributes = False
me_cube_004.use_mirror_vertex_groups = False
me_cube_004.update()
me_cube_003 = bpy.data.meshes.new('Cube.003')
me_cube_003.from_pydata([(-0.7784, -0.7228, 0.6868), (0.7784, -0.7228, 0.6868), (-1.0, 0.0, 0.6868), (1.0, 0.0, 0.6868), (0.6693, -0.8349, 0.6868), (0.5204, -0.9366, 0.6868), (0.3333, -1.0, 0.6868), (0.1111, -1.0, 0.6868), (-0.1111, -1.0, 0.6868), (-0.3333, -1.0, 0.6868), (-0.5204, -0.9366, 0.6868), (-0.6693, -0.8349, 0.6868), (0.7778, 0.0, 0.6868), (0.5556, 0.0, 0.6868), (0.3333, 0.0, 0.6868), (0.1111, 0.0, 0.6868), (-0.1111, 0.0, 0.6868), (-0.3333, 0.0, 0.6868), (-0.5556, 0.0, 0.6868), (-0.7778, 0.0, 0.6868), (-0.6693, 0.835, 0.6868), (-0.5204, 0.9368, 0.6868), (-0.3333, 1.0, 0.6868), (-0.1111, 1.0, 0.6868), (0.1111, 1.0, 0.6868), (0.3333, 1.0, 0.6868), (0.5204, 0.9368, 0.6868), (0.6693, 0.835, 0.6868), (0.7784, 0.7229, 0.6868), (-0.7784, 0.7229, 0.6868), (-0.7325, 0.4709, 0.6868), (-0.553, 0.4978, 0.6868), (-0.3333, 0.5001, 0.6868), (-0.1111, 0.5001, 0.6868), (0.1111, 0.5001, 0.6868), (0.3333, 0.5001, 0.6868), (0.553, 0.4978, 0.6868), (0.7325, 0.4709, 0.6868), (-0.9082, 0.4541, 0.6868), (0.9082, 0.4541, 0.6868), (0.9081, -0.4541, 0.6868), (-0.9081, -0.4541, 0.6868), (0.7325, -0.4709, 0.6868), (0.553, -0.4977, 0.6868), (0.3333, -0.5, 0.6868), (0.1111, -0.5, 0.6868), (-0.1111, -0.5, 0.6868), (-0.3333, -0.5, 0.6868), (-0.553, -0.4977, 0.6868), (-0.7325, -0.4709, 0.6868)], [], [(49, 19, 2, 41), (40, 3, 12, 42), (42, 12, 13, 43), (43, 13, 14, 44), (44, 14, 15, 45), (45, 15, 16, 46), (46, 16, 17, 47), (47, 17, 18, 48), (48, 18, 19, 49), (31, 21, 20, 30), (32, 22, 21, 31), (33, 23, 22, 32), (34, 24, 23, 33), (35, 25, 24, 34), (36, 26, 25, 35), (37, 27, 26, 36), (39, 28, 27, 37), (30, 20, 29, 38), (19, 30, 38, 2), (3, 39, 37, 12), (12, 37, 36, 13), (13, 36, 35, 14), (14, 35, 34, 15), (15, 34, 33, 16), (16, 33, 32, 17), (17, 32, 31, 18), (18, 31, 30, 19), (10, 48, 49, 11), (9, 47, 48, 10), (8, 46, 47, 9), (7, 45, 46, 8), (6, 44, 45, 7), (5, 43, 44, 6), (4, 42, 43, 5), (1, 40, 42, 4), (11, 49, 41, 0)])
me_cube_003.use_remesh_preserve_volume = False
me_cube_003.use_remesh_preserve_attributes = False
me_cube_003.use_mirror_vertex_groups = False
me_cube_003.update()
me_cube = bpy.data.meshes.new('Cube')
me_cube.from_pydata([(1.0, 0.8849, -1.0), (1.0, -0.8849, -1.0), (-3.29, -0.8849, -1.0), (-3.29, 0.8849, -1.0), (0.8098, 0.8849, 0.8195), (0.8098, -0.8849, 0.8195), (-3.29, -0.8849, 1.0), (-3.29, 0.8849, 1.0), (1.0, 0.8849, 0.8195), (1.0, -0.8849, 0.8195), (-3.29, -0.8849, 0.8195), (-3.29, 0.8849, 0.8195), (0.8098, 0.8849, -1.0), (0.8098, -0.8849, -1.0), (0.8098, 0.8849, 1.0), (0.8098, -0.8849, 1.0), (1.0, 0.6279, -1.0), (1.0, 0.5313, -1.0), (1.0, 0.1449, -1.0), (1.0, 0.0483, -1.0), (1.0, -0.1449, -1.0), (1.0, -0.4347, -1.0), (1.0, -0.6279, -1.0), (-3.29, -0.6279, -1.0), (-3.29, -0.5313, -1.0), (-3.29, -0.4347, -1.0), (-3.29, -0.3381, -1.0), (-3.29, -0.2415, -1.0), (-3.29, -0.1449, -1.0), (-3.29, -0.0483, -1.0), (-3.29, 0.0483, -1.0), (-3.29, 0.1449, -1.0), (-3.29, 0.2415, -1.0), (-3.29, 0.3381, -1.0), (-3.29, 0.4347, -1.0), (-3.29, 0.5313, -1.0), (-3.29, 0.6279, -1.0), (-3.29, 0.7245, -1.0), (0.8098, 0.7245, 0.8195), (0.8098, 0.6279, 0.8195), (0.8098, 0.5313, 0.8195), (0.8098, 0.4347, 0.8195), (0.8098, 0.3381, 0.8195), (0.8098, 0.2415, 0.8195), (0.8098, 0.1449, 0.8195), (0.8098, 0.0483, 0.8195), (0.8098, -0.0483, 0.8195), (0.8098, -0.1449, 0.8195), (0.8098, -0.2415, 0.8195), (0.8098, -0.3381, 0.8195), (0.8098, -0.4347, 0.8195), (0.8098, -0.5313, 0.8195), (0.8098, -0.6279, 0.8195), (0.8098, -0.7245, 0.8195), (-3.29, -0.7245, 1.0), (-3.29, -0.6279, 1.0), (-3.29, -0.5313, 1.0), (-3.29, -0.4347, 1.0), (-3.29, -0.3381, 1.0), (-3.29, -0.2415, 1.0), (-3.29, -0.1449, 1.0), (-3.29, -0.0483, 1.0), (-3.29, 0.0483, 1.0), (-3.29, 0.1449, 1.0), (-3.29, 0.2415, 1.0), (-3.29, 0.3381, 1.0), (-3.29, 0.4347, 1.0), (-3.29, 0.5313, 1.0), (-3.29, 0.6279, 1.0), (-3.29, 0.7245, 1.0), (-3.29, -0.7245, 0.8195), (-3.29, -0.6279, 0.8195), (-3.29, -0.5313, 0.8195), (-3.29, -0.4347, 0.8195), (-3.29, -0.3381, 0.8195), (-3.29, -0.2415, 0.8195), (-3.29, -0.1449, 0.8195), (-3.29, -0.0483, 0.8195), (-3.29, 0.0483, 0.8195), (-3.29, 0.1449, 0.8195), (-3.29, 0.2415, 0.8195), (-3.29, 0.3381, 0.8195), (-3.29, 0.4347, 0.8195), (-3.29, 0.5313, 0.8195), (-3.29, 0.6279, 0.8195), (-3.29, 0.7245, 0.8195), (1.0, 0.7245, 0.8195), (1.0, 0.6279, 0.8195), (1.0, 0.5313, 0.8195), (1.0, 0.4347, 0.8195), (1.0, 0.3381, 0.8195), (1.0, 0.2415, 0.8195), (1.0, 0.1449, 0.8195), (1.0, 0.0483, 0.8195), (1.0, -0.0483, 0.8195), (1.0, -0.1449, 0.8195), (1.0, -0.2415, 0.8195), (1.0, -0.3381, 0.8195), (1.0, -0.4347, 0.8195), (1.0, -0.5313, 0.8195), (1.0, -0.6279, 0.8195), (1.0, -0.7245, 0.8195), (0.8098, 0.7245, 1.0), (0.8098, 0.6279, 1.0), (0.8098, 0.5313, 1.0), (0.8098, 0.4347, 1.0), (0.8098, 0.3381, 1.0), (0.8098, 0.2415, 1.0), (0.8098, 0.1449, 1.0), (0.8098, 0.0483, 1.0), (0.8098, -0.0483, 1.0), (0.8098, -0.1449, 1.0), (0.8098, -0.2415, 1.0), (0.8098, -0.3381, 1.0), (0.8098, -0.4347, 1.0), (0.8098, -0.5313, 1.0), (0.8098, -0.6279, 1.0), (0.8098, -0.7245, 1.0), (0.8098, -0.5313, -1.0), (0.8098, -0.4347, -1.0), (0.8098, -0.3381, -1.0), (0.8098, -0.2415, -1.0), (0.8098, -0.1449, -1.0), (0.8098, -0.0483, -1.0), (0.8098, 0.0483, -1.0), (0.8098, 0.1449, -1.0), (0.8098, 0.2415, -1.0), (0.8098, 0.3381, -1.0), (0.8098, 0.4347, -1.0), (0.8098, 0.5313, -1.0), (0.8098, 0.6279, -1.0), (0.8098, 0.7245, -1.0), (1.0, 0.8849, 0.4556), (1.0, -0.8849, 0.4556), (-3.29, -0.8849, 0.4556), (-3.29, 0.8849, 0.4556), (0.8098, -0.8849, 0.4556), (0.8098, 0.8849, 0.4556), (1.0, 0.7245, 0.4556), (1.0, 0.6279, 0.4556), (1.0, 0.3381, 0.4556), (1.0, 0.2415, 0.4556), (1.0, 0.1449, 0.4556), (1.0, -0.0483, 0.4556), (1.0, -0.1449, 0.4556), (1.0, -0.2415, 0.4556), (1.0, -0.4347, 0.4556), (1.0, -0.5313, 0.4556), (1.0, -0.6279, 0.4556), (-3.29, -0.7245, 0.4556), (-3.29, -0.6279, 0.4556), (-3.29, -0.5313, 0.4556), (-3.29, -0.4347, 0.4556), (-3.29, -0.3381, 0.4556), (-3.29, -0.2415, 0.4556), (-3.29, -0.1449, 0.4556), (-3.29, -0.0483, 0.4556), (-3.29, 0.0483, 0.4556), (-3.29, 0.1449, 0.4556), (-3.29, 0.2415, 0.4556), (-3.29, 0.3381, 0.4556), (-3.29, 0.4347, 0.4556), (-3.29, 0.5313, 0.4556), (-3.29, 0.6279, 0.4556), (-3.29, 0.7245, 0.4556), (1.0, 0.4347, -1.0), (1.0, 0.7245, -1.0), (1.0, -0.5313, -1.0), (1.0, -0.7245, -1.0), (1.0, 0.4347, 0.4556), (1.0, -0.0483, -1.0), (1.0, 0.2415, -1.0), (1.0, 0.3381, -1.0), (1.0, -0.2415, -1.0), (1.0, -0.3381, -1.0), (1.0, 0.5313, 0.4556), (1.0, 0.0483, 0.4556), (1.0, -0.3381, 0.4556), (1.0, -0.7245, 0.4556), (-3.29, -0.7245, -1.0), (0.8098, -0.7245, -1.0), (0.8098, -0.6279, -1.0), (-0.9764, 0.7245, 0.4556), (-0.9764, 0.6279, 0.4556), (-0.9764, 0.5313, 0.4556), (-0.9764, 0.4347, 0.4556), (-0.9764, 0.3381, 0.4556), (-0.9764, 0.2415, 0.4556), (-0.9764, 0.1449, 0.4556), (-0.9764, 0.0483, 0.4556), (-0.9764, -0.0483, 0.4556), (-0.9764, -0.1449, 0.4556), (-0.9764, -0.2415, 0.4556), (-0.9764, -0.3381, 0.4556), (-0.9764, -0.4347, 0.4556), (-0.9764, -0.5313, 0.4556), (-0.9764, -0.6279, 0.4556), (-0.9764, -0.7245, 0.4556), (-0.9782, 0.8849, -1.0), (-0.9782, -0.8849, -1.0), (-0.9782, 0.8849, 1.0), (-0.9782, -0.8849, 1.0), (-0.9782, 0.8849, 0.8195), (-0.9782, -0.8849, 0.8195), (-0.9782, 0.7245, 1.0), (-0.9782, 0.6279, 1.0), (-0.9782, 0.5313, 1.0), (-0.9782, 0.4347, 1.0), (-0.9782, 0.3381, 1.0), (-0.9782, 0.2415, 1.0), (-0.9782, 0.1449, 1.0), (-0.9782, 0.0483, 1.0), (-0.9782, -0.0483, 1.0), (-0.9782, -0.1449, 1.0), (-0.9782, -0.2415, 1.0), (-0.9782, -0.3381, 1.0), (-0.9782, -0.4347, 1.0), (-0.9782, -0.5313, 1.0), (-0.9782, -0.6279, 1.0), (-0.9782, -0.7245, 1.0), (-0.9782, 0.7245, -1.0), (-0.9782, 0.6279, -1.0), (-0.9782, 0.5313, -1.0), (-0.9782, 0.4347, -1.0), (-0.9782, 0.3381, -1.0), (-0.9782, 0.2415, -1.0), (-0.9782, 0.1449, -1.0), (-0.9782, 0.0483, -1.0), (-0.9782, -0.0483, -1.0), (-0.9782, -0.1449, -1.0), (-0.9782, -0.2415, -1.0), (-0.9782, -0.3381, -1.0), (-0.9782, -0.4347, -1.0), (-0.9782, -0.5313, -1.0), (-0.9782, -0.8849, 0.4556), (-0.9782, 0.8849, 0.4556), (-0.9782, -0.6279, -1.0), (-0.9782, -0.7245, -1.0), (1.0, 0.5313, 1.006), (1.0, 0.4347, 1.006), (1.0, 0.3381, 1.006), (1.0, 0.2415, 1.006), (1.0, 0.1449, 1.006), (1.0, 0.0483, 1.006), (1.0, -0.0483, 1.006), (1.0, -0.1449, 1.006), (1.0, -0.2415, 1.006), (1.0, -0.3381, 1.006), (1.0, -0.4347, 1.006), (1.0, -0.5313, 1.006), (-0.2406, 0.7245, 1.0), (-0.2406, 0.6279, 1.0), (-0.2406, 0.5313, 1.0), (-0.2406, 0.4347, 1.0), (-0.2406, 0.3381, 1.0), (-0.2406, 0.2415, 1.0), (-0.2406, 0.1449, 1.0), (-0.2406, 0.0483, 1.0), (-0.2406, -0.0483, 1.0), (-0.2406, -0.1449, 1.0), (-0.2406, -0.2415, 1.0), (-0.2406, -0.3381, 1.0), (-0.2406, -0.4347, 1.0), (-0.2406, -0.5313, 1.0), (-0.2406, -0.6279, 1.0), (-0.2406, -0.7245, 1.0), (-0.2406, 0.8849, -1.0), (-0.2406, -0.8849, -1.0), (-0.2406, 0.8849, 1.0), (-0.2406, -0.8849, 1.0), (-0.2406, 0.8849, 0.8195), (-0.2406, -0.8849, 0.8195), (-0.2406, 0.7245, -1.0), (-0.2406, -0.8849, 0.4556), (-0.2406, 0.8849, 0.4556), (-0.2406, -0.7245, -1.0), (0.594, 0.5313, 1.397), (0.594, 0.4347, 1.397), (0.594, 0.3381, 1.397), (0.594, 0.2415, 1.397), (0.594, 0.1449, 1.397), (0.594, 0.0483, 1.397), (0.594, -0.0483, 1.397), (0.594, -0.1449, 1.397), (0.594, -0.2415, 1.397), (0.594, -0.3381, 1.397), (0.594, -0.4347, 1.397), (0.594, -0.5313, 1.397), (-0.2476, 0.5313, 1.397), (-0.2476, 0.4347, 1.397), (-0.2476, 0.3381, 1.397), (-0.2476, 0.2415, 1.397), (-0.2476, 0.1449, 1.397), (-0.2476, 0.0483, 1.397), (-0.2476, -0.0483, 1.397), (-0.2476, -0.1449, 1.397), (-0.2476, -0.2415, 1.397), (-0.2476, -0.3381, 1.397), (-0.2476, -0.4347, 1.397), (-0.2476, -0.5313, 1.397), (0.7211, 0.5313, 1.399), (0.9978, 0.5313, 1.131), (0.8577, 0.5313, 1.364), (0.959, 0.5313, 1.266), (0.7211, 0.4347, 1.399), (0.9978, 0.4347, 1.131), (0.8577, 0.4347, 1.364), (0.959, 0.4347, 1.266), (0.7211, 0.3381, 1.399), (0.9978, 0.3381, 1.131), (0.8577, 0.3381, 1.364), (0.959, 0.3381, 1.266), (0.7211, 0.2415, 1.399), (0.9978, 0.2415, 1.131), (0.8577, 0.2415, 1.364), (0.959, 0.2415, 1.266), (0.7211, 0.1449, 1.399), (0.9978, 0.1449, 1.131), (0.8577, 0.1449, 1.364), (0.959, 0.1449, 1.266), (0.7211, 0.0483, 1.399), (0.9978, 0.0483, 1.131), (0.8577, 0.0483, 1.364), (0.959, 0.0483, 1.266), (0.7211, -0.0483, 1.399), (0.9978, -0.0483, 1.131), (0.8577, -0.0483, 1.364), (0.959, -0.0483, 1.266), (0.7211, -0.1449, 1.399), (0.9978, -0.1449, 1.131), (0.8577, -0.1449, 1.364), (0.959, -0.1449, 1.266), (0.7211, -0.2415, 1.399), (0.9978, -0.2415, 1.131), (0.8577, -0.2415, 1.364), (0.959, -0.2415, 1.266), (0.7211, -0.3381, 1.399), (0.9978, -0.3381, 1.131), (0.8577, -0.3381, 1.364), (0.959, -0.3381, 1.266), (0.7211, -0.4347, 1.399), (0.9978, -0.4347, 1.131), (0.8577, -0.4347, 1.364), (0.959, -0.4347, 1.266), (0.9978, -0.5313, 1.131), (0.7211, -0.5313, 1.399), (0.959, -0.5313, 1.266), (0.8577, -0.5313, 1.364), (-0.2441, 0.3381, 1.198), (-0.2441, -0.3381, 1.198), (-0.2441, 0.5313, 1.198), (-0.2441, 0.4347, 1.198), (-0.2441, -0.2415, 1.198), (-0.2441, -0.1449, 1.198), (-0.2441, 0.0483, 1.198), (-0.2441, -0.0483, 1.198), (0.7019, 0.5313, 1.198), (-0.2441, -0.5313, 1.198), (0.7019, -0.5313, 1.198), (-0.2441, -0.4347, 1.198), (-0.2441, 0.2415, 1.198), (-0.2441, 0.1449, 1.198), (-0.9073, 0.3381, 1.329), (-0.9108, 0.3381, 1.528), (-0.9073, -0.3381, 1.329), (-0.9108, -0.3381, 1.528), (-0.9073, 0.4347, 1.329), (-0.9108, 0.4347, 1.528), (-0.9073, -0.2415, 1.329), (-0.9108, -0.2415, 1.528), (-0.9073, -0.1449, 1.329), (-0.9108, -0.1449, 1.528), (-0.9073, -0.0483, 1.329), (-0.9108, -0.0483, 1.528), (-0.9108, 0.5313, 1.528), (-0.9108, 0.2415, 1.528), (-0.9108, 0.1449, 1.528), (-0.9108, 0.0483, 1.528), (-0.9108, -0.4347, 1.528), (-0.9108, -0.5313, 1.528), (-0.9073, -0.4347, 1.329), (-0.9073, 0.2415, 1.329), (-0.9073, 0.1449, 1.329), (-0.9073, 0.5313, 1.329), (-0.9073, 0.0483, 1.329), (-0.9073, -0.5313, 1.329), (-1.747, 0.3381, 1.634), (-1.75, 0.3381, 1.832), (-1.747, -0.3381, 1.634), (-1.75, -0.3381, 1.832), (-1.747, 0.4347, 1.634), (-1.75, 0.4347, 1.832), (-1.747, -0.2415, 1.634), (-1.75, -0.2415, 1.832), (-1.747, -0.1449, 1.634), (-1.75, -0.1449, 1.832), (-1.747, -0.0483, 1.634), (-1.75, -0.0483, 1.832), (-1.75, 0.5313, 1.832), (-1.75, 0.2415, 1.832), (-1.75, 0.1449, 1.832), (-1.75, 0.0483, 1.832), (-1.75, -0.4347, 1.832), (-1.75, -0.5313, 1.832), (-1.747, -0.4347, 1.634), (-1.747, 0.2415, 1.634), (-1.747, 0.1449, 1.634), (-1.747, 0.5313, 1.634), (-1.747, 0.0483, 1.634), (-1.747, -0.5313, 1.634)], [(22, 168)], [(219, 54, 6, 201), (101, 53, 5, 9), (233, 236, 23, 24), (85, 69, 7, 11), (20, 144, 145, 173), (164, 85, 11, 135), (143, 144, 191, 190), (16, 17, 129, 130), (53, 117, 15, 5), (174, 177, 146, 21), (203, 201, 6, 10), (235, 198, 3, 135), (200, 202, 11, 7), (234, 203, 10, 134), (133, 9, 5, 136), (132, 0, 12, 137), (148, 100, 101, 178), (4, 14, 102, 38), (38, 102, 103, 39), (39, 103, 104, 40), (40, 104, 105, 41), (41, 105, 106, 42), (42, 106, 107, 43), (43, 107, 108, 44), (44, 108, 109, 45), (45, 109, 110, 46), (46, 110, 111, 47), (47, 111, 112, 48), (48, 112, 113, 49), (49, 113, 114, 50), (50, 114, 115, 51), (51, 115, 116, 52), (52, 116, 117, 53), (132, 8, 86, 138), (138, 86, 87, 139), (140, 90, 91, 141), (141, 91, 92, 142), (143, 94, 95, 144), (144, 95, 96, 145), (146, 98, 99, 147), (147, 99, 100, 148), (134, 10, 70, 149), (149, 70, 71, 150), (150, 71, 72, 151), (151, 72, 73, 152), (152, 73, 74, 153), (153, 74, 75, 154), (154, 75, 76, 155), (155, 76, 77, 156), (156, 77, 78, 157), (157, 78, 79, 158), (158, 79, 80, 159), (159, 80, 81, 160), (160, 81, 82, 161), (161, 82, 83, 162), (162, 83, 84, 163), (163, 84, 85, 164), (10, 6, 54, 70), (70, 54, 55, 71), (71, 55, 56, 72), (72, 56, 57, 73), (73, 57, 58, 74), (74, 58, 59, 75), (75, 59, 60, 76), (76, 60, 61, 77), (77, 61, 62, 78), (78, 62, 63, 79), (79, 63, 64, 80), (80, 64, 65, 81), (81, 65, 66, 82), (82, 66, 67, 83), (83, 67, 68, 84), (84, 68, 69, 85), (8, 4, 38, 86), (86, 38, 39, 87), (87, 39, 40, 88), (93, 92, 242, 243), (92, 91, 241, 242), (99, 98, 248, 249), (91, 90, 240, 241), (98, 97, 247, 248), (99, 51, 52, 100), (100, 52, 53, 101), (200, 7, 69, 204), (204, 69, 68, 205), (205, 68, 67, 206), (206, 67, 66, 207), (207, 66, 65, 208), (208, 65, 64, 209), (209, 64, 63, 210), (210, 63, 62, 211), (211, 62, 61, 212), (212, 61, 60, 213), (213, 60, 59, 214), (214, 59, 58, 215), (215, 58, 57, 216), (216, 57, 56, 217), (217, 56, 55, 218), (218, 55, 54, 219), (198, 220, 37, 3), (220, 221, 36, 37), (221, 222, 35, 36), (222, 223, 34, 35), (223, 224, 33, 34), (224, 225, 32, 33), (225, 226, 31, 32), (226, 227, 30, 31), (227, 228, 29, 30), (228, 229, 28, 29), (229, 230, 27, 28), (230, 231, 26, 27), (231, 232, 25, 26), (232, 233, 24, 25), (36, 163, 164, 37), (35, 162, 163, 36), (34, 161, 162, 35), (33, 160, 161, 34), (32, 159, 160, 33), (31, 158, 159, 32), (30, 157, 158, 31), (29, 156, 157, 30), (28, 155, 156, 29), (27, 154, 155, 28), (26, 153, 154, 27), (25, 152, 153, 26), (24, 151, 152, 25), (23, 150, 151, 24), (168, 1, 13, 180), (171, 18, 125, 126), (0, 166, 131, 12), (178, 101, 9, 133), (8, 132, 137, 4), (1, 133, 136, 13), (199, 234, 134, 2), (202, 235, 135, 11), (37, 164, 135, 3), (176, 93, 94, 143), (145, 96, 97, 177), (19, 170, 123, 124), (174, 21, 119, 120), (237, 199, 2, 179), (165, 172, 127, 128), (20, 173, 121, 122), (167, 147, 148, 22), (142, 92, 93, 176), (169, 89, 90, 140), (175, 88, 89, 169), (139, 87, 88, 175), (177, 97, 98, 146), (168, 178, 133, 1), (167, 22, 181, 118), (145, 177, 193, 192), (236, 237, 179, 23), (16, 139, 175, 17), (138, 139, 183, 182), (0, 132, 138, 166), (270, 274, 235, 202), (267, 273, 234, 199), (2, 134, 149, 179), (120, 119, 232, 231), (165, 169, 140, 172), (122, 121, 230, 229), (124, 123, 228, 227), (179, 149, 150, 23), (126, 125, 226, 225), (171, 141, 142, 18), (128, 127, 224, 223), (19, 176, 143, 170), (130, 129, 222, 221), (146, 147, 195, 194), (266, 272, 220, 198), (264, 218, 219, 265), (263, 217, 218, 264), (262, 216, 217, 263), (261, 215, 216, 262), (260, 214, 215, 261), (259, 213, 214, 260), (258, 212, 213, 259), (257, 211, 212, 258), (256, 210, 211, 257), (255, 209, 210, 256), (254, 208, 209, 255), (253, 207, 208, 254), (252, 206, 207, 253), (251, 205, 206, 252), (250, 204, 205, 251), (268, 200, 204, 250), (273, 271, 203, 234), (268, 270, 202, 200), (274, 266, 198, 235), (271, 269, 201, 203), (265, 219, 201, 269), (142, 176, 189, 188), (140, 141, 187, 186), (175, 169, 185, 184), (148, 178, 197, 196), (118, 181, 236, 233), (275, 267, 199, 237), (94, 93, 243, 244), (95, 94, 244, 245), (96, 95, 245, 246), (89, 88, 238, 239), (97, 96, 246, 247), (90, 89, 239, 240), (141, 171, 225, 187), (18, 142, 188, 226), (51, 99, 249, 115), (170, 143, 190, 228), (236, 196, 197, 237), (232, 194, 195, 233), (230, 192, 193, 231), (228, 190, 191, 229), (226, 188, 189, 227), (224, 186, 187, 225), (222, 184, 185, 223), (220, 182, 183, 221), (176, 19, 227, 189), (177, 174, 231, 193), (169, 165, 223, 185), (172, 140, 186, 224), (144, 20, 229, 191), (173, 145, 192, 230), (21, 146, 194, 232), (147, 167, 233, 195), (166, 138, 182, 220), (22, 148, 196, 236), (139, 16, 221, 183), (178, 168, 237, 197), (17, 175, 184, 222), (340, 286, 287, 345), (349, 359, 380, 364), (308, 278, 279, 312), (357, 299, 379, 385), (336, 285, 286, 340), (290, 289, 367, 363), (304, 277, 278, 308), (356, 350, 288, 276), (297, 296, 369, 365), (332, 284, 285, 336), (88, 40, 104, 238), (180, 13, 267, 275), (117, 265, 269, 15), (5, 15, 269, 271), (137, 12, 266, 274), (14, 4, 270, 268), (136, 5, 271, 273), (14, 268, 250, 102), (102, 250, 251, 103), (103, 251, 252, 104), (289, 288, 374, 367), (300, 276, 277, 304), (360, 361, 382, 381), (328, 283, 284, 332), (296, 295, 371, 369), (324, 282, 283, 328), (351, 348, 362, 366), (320, 281, 282, 324), (361, 354, 384, 382), (239, 238, 301, 305), (357, 358, 287, 299), (115, 263, 264, 116), (116, 264, 265, 117), (12, 131, 272, 266), (13, 136, 273, 267), (4, 137, 274, 270), (240, 239, 305, 309), (241, 240, 309, 313), (242, 241, 313, 317), (243, 242, 317, 321), (244, 243, 321, 325), (245, 244, 325, 329), (246, 245, 329, 333), (247, 246, 333, 337), (248, 247, 337, 341), (249, 248, 341, 344), (115, 249, 344, 346, 347, 345, 287, 358), (276, 288, 289, 277), (277, 289, 290, 278), (278, 290, 291, 279), (279, 291, 292, 280), (280, 292, 293, 281), (281, 293, 294, 282), (282, 294, 295, 283), (283, 295, 296, 284), (284, 296, 297, 285), (285, 297, 298, 286), (286, 298, 299, 287), (295, 294, 373, 371), (312, 279, 280, 316), (352, 349, 364, 368), (316, 280, 281, 320), (300, 304, 306, 302), (302, 306, 307, 303), (303, 307, 305, 301), (304, 308, 310, 306), (306, 310, 311, 307), (307, 311, 309, 305), (308, 312, 314, 310), (310, 314, 315, 311), (311, 315, 313, 309), (312, 316, 318, 314), (314, 318, 319, 315), (315, 319, 317, 313), (316, 320, 322, 318), (318, 322, 323, 319), (319, 323, 321, 317), (320, 324, 326, 322), (322, 326, 327, 323), (323, 327, 325, 321), (324, 328, 330, 326), (326, 330, 331, 327), (327, 331, 329, 325), (328, 332, 334, 330), (330, 334, 335, 331), (331, 335, 333, 329), (332, 336, 338, 334), (334, 338, 339, 335), (335, 339, 337, 333), (336, 340, 342, 338), (338, 342, 343, 339), (339, 343, 341, 337), (340, 345, 347, 342), (342, 347, 346, 343), (343, 346, 344, 341), (238, 104, 356, 276, 300, 302, 303, 301), (256, 257, 354, 361), (255, 256, 361, 360), (263, 115, 358, 357), (257, 258, 355, 354), (258, 259, 353, 355), (259, 260, 352, 353), (252, 253, 351, 350), (260, 261, 349, 352), (253, 254, 348, 351), (104, 252, 350, 356), (261, 262, 359, 349), (254, 255, 360, 348), (262, 263, 357, 359), (371, 373, 397, 395), (372, 370, 394, 396), (373, 377, 401, 397), (380, 385, 409, 404), (384, 372, 396, 408), (377, 376, 400, 401), (362, 381, 405, 386), (381, 382, 406, 405), (376, 375, 399, 400), (364, 380, 404, 388), (379, 378, 402, 403), (298, 297, 365, 378), (288, 350, 383, 374), (354, 355, 372, 384), (291, 290, 363, 375), (348, 360, 381, 362), (299, 298, 378, 379), (355, 353, 370, 372), (292, 291, 375, 376), (359, 357, 385, 380), (353, 352, 368, 370), (293, 292, 376, 377), (350, 351, 366, 383), (294, 293, 377, 373), (404, 409, 403, 402), (386, 405, 399, 387), (388, 404, 402, 389), (390, 386, 387, 391), (392, 388, 389, 393), (407, 390, 391, 398), (394, 392, 393, 395), (396, 394, 395, 397), (408, 396, 397, 401), (405, 406, 400, 399), (406, 408, 401, 400), (370, 368, 392, 394), (374, 383, 407, 398), (369, 371, 395, 393), (383, 366, 390, 407), (367, 374, 398, 391), (365, 369, 393, 389), (368, 364, 388, 392), (363, 367, 391, 387), (385, 379, 403, 409), (378, 365, 389, 402), (366, 362, 386, 390), (375, 363, 387, 399), (382, 384, 408, 406)])
me_cube.materials.append(mat_material)
me_cube.use_remesh_preserve_volume = False
me_cube.use_remesh_preserve_attributes = False
me_cube.use_mirror_vertex_groups = False
me_cube.update()

# ---- objects
ob_cube_001 = bpy.data.objects.new('Cube.001', me_cube_001)
ob_plane = bpy.data.objects.new('Plane', me_plane)
ob_lamp = bpy.data.objects.new('Lamp', light_lamp)
ob_camera = bpy.data.objects.new('Camera', cam_camera)
ob_cube_002 = bpy.data.objects.new('Cube.002', me_cube_002)
ob_cube_004 = bpy.data.objects.new('Cube.004', me_cube_004)
ob_cube_003 = bpy.data.objects.new('Cube.003', me_cube_003)
ob_cube = bpy.data.objects.new('Cube', me_cube)

# ---- transforms, parenting, visibility, modifiers, constraints
ob_cube_001.location = (0.0, 0.0, 0.0)
ob_cube_001.scale = (3.329, 2.634, 1.0)
ob_cube_001.lineart.crease_threshold = 0.0
_m = ob_cube_001.modifiers.new('Mirror', 'MIRROR')
_m.use_axis = (False, True, False)
ob_plane.location = (0.0, 0.0, -2.678)
ob_plane.scale = (13.62, 13.62, 13.62)
ob_plane.hide_viewport = True
ob_plane.lineart.crease_threshold = 0.0
ob_lamp.location = (4.076, 1.005, 5.904)
ob_lamp.rotation_euler = (0.6503, 0.05522, 1.866)
ob_lamp.lock_rotations_4d = False
ob_lamp.empty_display_type = 'ARROWS'
ob_lamp.color = (0.0, 0.0, 0.0, 0.0)
ob_lamp.lineart.crease_threshold = 0.0
ob_camera.location = (7.481, -6.508, 5.344)
ob_camera.rotation_euler = (1.109, 0.01082, 0.8149)
ob_camera.lock_rotations_4d = False
ob_camera.empty_display_type = 'ARROWS'
ob_camera.color = (0.0, 0.0, 0.0, 0.0)
ob_camera.display_type = 'WIRE'
ob_camera.lineart.crease_threshold = 0.0
ob_cube_002.location = (0.0, 0.0, 0.02643)
ob_cube_002.scale = (3.329, 2.634, 1.0)
ob_cube_002.hide_viewport = True
ob_cube_002.show_wire = True
ob_cube_002.lineart.crease_threshold = 0.0
_m = ob_cube_002.modifiers.new('Subsurf', 'SUBSURF')
_m.uv_smooth = 'PRESERVE_CORNERS'
_m.quality = 2
_m.levels = 2
_m.show_only_control_edges = False
ob_cube_004.location = (-16.93, 0.0, 0.02643)
ob_cube_004.scale = (3.329, 2.634, 1.0)
ob_cube_004.show_wire = True
ob_cube_004.lineart.crease_threshold = 0.0
_m = ob_cube_004.modifiers.new('Subsurf', 'SUBSURF')
_m.uv_smooth = 'PRESERVE_CORNERS'
_m.quality = 2
_m.levels = 2
_m.show_only_control_edges = False
ob_cube_003.location = (-8.618, 0.0, 0.02643)
ob_cube_003.scale = (3.329, 2.634, 1.0)
ob_cube_003.lineart.crease_threshold = 0.0
ob_cube.location = (0.0, 0.0, 0.0)
ob_cube.scale = (1.0, 1.697, 1.0)
ob_cube.lock_rotations_4d = False
ob_cube.empty_display_type = 'ARROWS'
ob_cube.lineart.crease_threshold = 0.0

# ---- collection membership
col_collection_1.objects.link(ob_cube_001)
col_collection_1.objects.link(ob_plane)
col_collection_1.objects.link(ob_lamp)
col_collection_1.objects.link(ob_camera)
col_collection_1.objects.link(ob_cube_002)
col_collection_2.objects.link(ob_cube_004)
col_collection_2.objects.link(ob_cube_003)
col_collection_11.objects.link(ob_cube)

# ---- scene / render settings (as saved in the file)
scene.camera = ob_camera
scene.frame_start = 1; scene.frame_end = 250; scene.frame_set(0)
scene.render.engine = 'CYCLES'
scene.render.resolution_percentage = 50
scene.render.dither_intensity = 0.0
scene.cycles.use_denoising = False
scene.cycles.samples = 111
scene.cycles.sampling_pattern = 'TABULATED_SOBOL'
scene.cycles.light_sampling_threshold = 0.0
scene.cycles.use_adaptive_sampling = False
scene.cycles.use_light_tree = False
scene.cycles.blur_glossy = 0.0
scene.cycles.max_bounces = 500
scene.cycles.pixel_filter_type = 'GAUSSIAN'
scene.cycles.sample_clamp_indirect = 0.0
scene.view_settings.view_transform = 'Standard'
bpy.context.view_layer.update()
